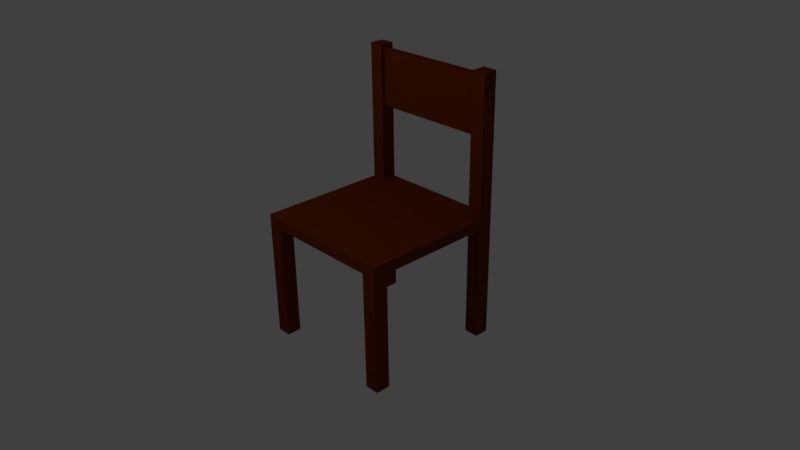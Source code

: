 # Source: chair.blend  (saved by Blender 2.77.0; exported with 4.5.12 LTS)
import bpy
from mathutils import Matrix  # noqa: F401  (used for matrix-valued properties, if any)

bpy.ops.wm.read_factory_settings(use_empty=True)
scene = bpy.context.scene
scene.name = 'Scene'

# ---- collections
col_collection_1 = bpy.data.collections.new('Collection 1'); scene.collection.children.link(col_collection_1)

# ---- materials (node trees are filled in below, after node groups)
mat_material_001 = bpy.data.materials.new('Material.001')
mat_material_001.alpha_threshold = 0.0
mat_material_001.roughness = 0.5

# ---- material node trees
mat_material_001.use_nodes = True; mat_material_001.node_tree.nodes.clear()
_N = mat_material_001.node_tree.nodes; _L = mat_material_001.node_tree.links
n0 = _N.new('ShaderNodeOutputMaterial'); n0.name = 'Material Output'; n0.location = (300, 300)
n1 = _N.new('ShaderNodeBsdfDiffuse'); n1.name = 'Diffuse BSDF'; n1.location = (10, 300)
n1.inputs[0].default_value = (0.1679, 0.02846, 0.0, 1.0)
_L.new(n1.outputs[0], n0.inputs[0])
n0.is_active_output = True

# ---- world
world_world = bpy.data.worlds.new('World'); scene.world = world_world
world_world.color = (0.05088, 0.05088, 0.05088)
world_world.use_sun_shadow = False
world_world.sun_shadow_jitter_overblur = 0.0
world_world.cycles.sampling_method = 'MANUAL'

# ---- cameras
cam_camera = bpy.data.cameras.new('Camera')
cam_camera.clip_end = 100.0
cam_camera.lens = 35.0
cam_camera.sensor_width = 32.0
cam_camera.sensor_height = 18.0
cam_camera.ortho_scale = 7.314
cam_camera.dof.focus_distance = 0.0

# ---- lights
light_lamp = bpy.data.lights.new('Lamp', 'POINT')
light_lamp.transmission_factor = 0.0
light_lamp.cutoff_distance = 30.0
light_lamp.energy = 100.0
light_lamp.shadow_buffer_clip_start = 1.001
light_lamp.shadow_soft_size = 0.1
light_lamp.shadow_maximum_resolution = 0.006
light_lamp.use_absolute_resolution = True

# ---- meshes
me_cube_007 = bpy.data.meshes.new('Cube.007')
me_cube_007.from_pydata([(-1.0, -1.0, -1.0), (-1.0, -1.0, 1.0), (-1.0, 1.0, -1.0), (-1.0, 1.0, 1.0), (1.0, -1.0, -1.0), (1.0, -1.0, 1.0), (1.0, 1.0, -1.0), (1.0, 1.0, 1.0)], [], [(1, 3, 2, 0), (3, 7, 6, 2), (7, 5, 4, 6), (5, 1, 0, 4), (0, 2, 6, 4), (5, 7, 3, 1)])
me_cube_007.materials.append(mat_material_001)
me_cube_007.use_remesh_preserve_volume = False
me_cube_007.use_remesh_preserve_attributes = False
me_cube_007.use_mirror_vertex_groups = False
me_cube_007.update()
me_cube_006 = bpy.data.meshes.new('Cube.006')
me_cube_006.from_pydata([(-1.0, -1.0, -0.8), (-1.0, -1.0, 1.1), (-1.0, 1.0, -0.8), (-1.0, 1.0, 1.1), (1.0, -1.0, -0.8), (1.0, -1.0, 1.1), (1.0, 1.0, -0.8), (1.0, 1.0, 1.1)], [], [(1, 3, 2, 0), (3, 7, 6, 2), (7, 5, 4, 6), (5, 1, 0, 4), (0, 2, 6, 4), (5, 7, 3, 1)])
me_cube_006.materials.append(mat_material_001)
me_cube_006.use_remesh_preserve_volume = False
me_cube_006.use_remesh_preserve_attributes = False
me_cube_006.use_mirror_vertex_groups = False
me_cube_006.update()
me_cube_005 = bpy.data.meshes.new('Cube.005')
me_cube_005.from_pydata([(-1.0, -1.0, -0.8), (-1.0, -1.0, 1.1), (-1.0, 1.0, -0.8), (-1.0, 1.0, 1.1), (1.0, -1.0, -0.8), (1.0, -1.0, 1.1), (1.0, 1.0, -0.8), (1.0, 1.0, 1.1)], [], [(1, 3, 2, 0), (3, 7, 6, 2), (7, 5, 4, 6), (5, 1, 0, 4), (0, 2, 6, 4), (5, 7, 3, 1)])
me_cube_005.materials.append(mat_material_001)
me_cube_005.use_remesh_preserve_volume = False
me_cube_005.use_remesh_preserve_attributes = False
me_cube_005.use_mirror_vertex_groups = False
me_cube_005.update()
me_cube_004 = bpy.data.meshes.new('Cube.004')
me_cube_004.from_pydata([(-1.0, -1.0, -0.8), (-1.0, -1.0, 0.8), (-1.0, 1.0, -0.8), (-1.0, 1.0, 0.8), (1.0, -1.0, -0.8), (1.0, -1.0, 0.8), (1.0, 1.0, -0.8), (1.0, 1.0, 0.8)], [], [(1, 3, 2, 0), (3, 7, 6, 2), (7, 5, 4, 6), (5, 1, 0, 4), (0, 2, 6, 4), (5, 7, 3, 1)])
me_cube_004.materials.append(mat_material_001)
me_cube_004.use_remesh_preserve_volume = False
me_cube_004.use_remesh_preserve_attributes = False
me_cube_004.use_mirror_vertex_groups = False
me_cube_004.update()
me_cube_003 = bpy.data.meshes.new('Cube.003')
me_cube_003.from_pydata([(-1.0, -1.0, -0.8), (-1.0, -1.0, 0.8), (-1.0, 1.0, -0.8), (-1.0, 1.0, 0.8), (1.0, -1.0, -0.8), (1.0, -1.0, 0.8), (1.0, 1.0, -0.8), (1.0, 1.0, 0.8)], [], [(1, 3, 2, 0), (3, 7, 6, 2), (7, 5, 4, 6), (5, 1, 0, 4), (0, 2, 6, 4), (5, 7, 3, 1)])
me_cube_003.materials.append(mat_material_001)
me_cube_003.use_remesh_preserve_volume = False
me_cube_003.use_remesh_preserve_attributes = False
me_cube_003.use_mirror_vertex_groups = False
me_cube_003.update()
me_cube_002 = bpy.data.meshes.new('Cube.002')
me_cube_002.from_pydata([(-1.0, -1.0, -0.8), (-1.0, -1.0, 0.8), (-1.0, 1.0, -0.8), (-1.0, 1.0, 0.8), (1.0, -1.0, -0.8), (1.0, -1.0, 0.8), (1.0, 1.0, -0.8), (1.0, 1.0, 0.8)], [], [(1, 3, 2, 0), (3, 7, 6, 2), (7, 5, 4, 6), (5, 1, 0, 4), (0, 2, 6, 4), (5, 7, 3, 1)])
me_cube_002.materials.append(mat_material_001)
me_cube_002.use_remesh_preserve_volume = False
me_cube_002.use_remesh_preserve_attributes = False
me_cube_002.use_mirror_vertex_groups = False
me_cube_002.update()
me_cube_001 = bpy.data.meshes.new('Cube.001')
me_cube_001.from_pydata([(-1.0, -1.0, -0.6), (-1.0, -1.0, 1.0), (-1.0, 1.0, -0.6), (-1.0, 1.0, 1.0), (1.0, -1.0, -0.6), (1.0, -1.0, 1.0), (1.0, 1.0, -0.6), (1.0, 1.0, 1.0)], [], [(1, 3, 2, 0), (3, 7, 6, 2), (7, 5, 4, 6), (5, 1, 0, 4), (0, 2, 6, 4), (5, 7, 3, 1)])
me_cube_001.materials.append(mat_material_001)
me_cube_001.use_remesh_preserve_volume = False
me_cube_001.use_remesh_preserve_attributes = False
me_cube_001.use_mirror_vertex_groups = False
me_cube_001.update()
me_cube = bpy.data.meshes.new('Cube')
me_cube.from_pydata([(1.0, 1.0, -1.0), (1.0, -1.0, -1.0), (-1.0, -1.0, -1.0), (-1.0, 1.0, -1.0), (1.0, 1.0, 2.0), (1.0, -1.0, 2.0), (-1.0, -1.0, 2.0), (-1.0, 1.0, 2.0)], [], [(0, 1, 2, 3), (4, 7, 6, 5), (0, 4, 5, 1), (1, 5, 6, 2), (2, 6, 7, 3), (4, 0, 3, 7)])
me_cube.materials.append(mat_material_001)
me_cube.use_remesh_preserve_volume = False
me_cube.use_remesh_preserve_attributes = False
me_cube.use_mirror_vertex_groups = False
me_cube.update()

# ---- objects
ob_cube_007 = bpy.data.objects.new('Cube.007', me_cube_007)
ob_cube_006 = bpy.data.objects.new('Cube.006', me_cube_006)
ob_cube_005 = bpy.data.objects.new('Cube.005', me_cube_005)
ob_cube_004 = bpy.data.objects.new('Cube.004', me_cube_004)
ob_cube_003 = bpy.data.objects.new('Cube.003', me_cube_003)
ob_cube_002 = bpy.data.objects.new('Cube.002', me_cube_002)
ob_cube_001 = bpy.data.objects.new('Cube.001', me_cube_001)
ob_cube = bpy.data.objects.new('Cube', me_cube)
ob_lamp = bpy.data.objects.new('Lamp', light_lamp)
ob_camera = bpy.data.objects.new('Camera', cam_camera)

# ---- transforms, parenting, visibility, modifiers, constraints
ob_cube_007.location = (0.0, 0.9, 1.554)
ob_cube_007.scale = (1.0, 0.05, 0.3875)
ob_cube_007.lineart.crease_threshold = 0.0
ob_cube_006.location = (-0.9, 0.9, 0.9)
ob_cube_006.rotation_euler = (0.0, -0.0, 3.142)
ob_cube_006.scale = (0.1, 0.1, 1.0)
ob_cube_006.lineart.crease_threshold = 0.0
ob_cube_005.location = (0.9, 0.9, 0.9)
ob_cube_005.rotation_euler = (0.0, -0.0, 3.142)
ob_cube_005.scale = (0.1, 0.1, 1.0)
ob_cube_005.lineart.crease_threshold = 0.0
ob_cube_004.location = (-0.9, 0.9, -0.85)
ob_cube_004.rotation_euler = (0.0, -0.0, 4.712)
ob_cube_004.scale = (0.1, 0.1, 1.0)
ob_cube_004.lineart.crease_threshold = 0.0
ob_cube_003.location = (0.9, 0.9, -0.85)
ob_cube_003.rotation_euler = (0.0, -0.0, 3.142)
ob_cube_003.scale = (0.1, 0.1, 1.0)
ob_cube_003.lineart.crease_threshold = 0.0
ob_cube_002.location = (0.9, -0.9, -0.85)
ob_cube_002.rotation_euler = (0.0, -0.0, 1.571)
ob_cube_002.scale = (0.1, 0.1, 1.0)
ob_cube_002.lineart.crease_threshold = 0.0
ob_cube_001.location = (-0.9, -0.9, -1.05)
ob_cube_001.scale = (0.1, 0.1, 1.0)
ob_cube_001.lineart.crease_threshold = 0.0
ob_cube.location = (0.0, 0.0, 0.0)
ob_cube.scale = (1.0, 1.0, 0.05)
ob_cube.lock_rotations_4d = False
ob_cube.empty_display_type = 'ARROWS'
ob_cube.lineart.crease_threshold = 0.0
ob_lamp.location = (-0.5777, -3.533, 4.748)
ob_lamp.rotation_euler = (0.6503, 0.05522, 1.866)
ob_lamp.lock_rotations_4d = False
ob_lamp.empty_display_type = 'ARROWS'
ob_lamp.color = (0.0, 0.0, 0.0, 0.0)
ob_lamp.lineart.crease_threshold = 0.0
ob_camera.location = (7.557, -6.699, 4.97)
ob_camera.rotation_euler = (1.109, 0.01081, 0.8149)
ob_camera.lock_rotations_4d = False
ob_camera.empty_display_type = 'ARROWS'
ob_camera.color = (0.0, 0.0, 0.0, 0.0)
ob_camera.display_type = 'WIRE'
ob_camera.lineart.crease_threshold = 0.0

# ---- collection membership
col_collection_1.objects.link(ob_cube_007)
col_collection_1.objects.link(ob_cube_006)
col_collection_1.objects.link(ob_cube_005)
col_collection_1.objects.link(ob_cube_004)
col_collection_1.objects.link(ob_cube_003)
col_collection_1.objects.link(ob_cube_002)
col_collection_1.objects.link(ob_cube_001)
col_collection_1.objects.link(ob_cube)
col_collection_1.objects.link(ob_lamp)
col_collection_1.objects.link(ob_camera)

# ---- scene / render settings (as saved in the file)
scene.camera = ob_camera
scene.frame_start = 1; scene.frame_end = 250; scene.frame_set(1)
scene.render.engine = 'CYCLES'
scene.render.resolution_percentage = 50
scene.render.dither_intensity = 0.0
scene.cycles.use_denoising = False
scene.cycles.samples = 128
scene.cycles.sampling_pattern = 'TABULATED_SOBOL'
scene.cycles.light_sampling_threshold = 0.0
scene.cycles.use_adaptive_sampling = False
scene.cycles.use_light_tree = False
scene.cycles.blur_glossy = 0.0
scene.cycles.sample_clamp_indirect = 0.0
scene.view_settings.view_transform = 'Standard'
bpy.context.view_layer.update()
